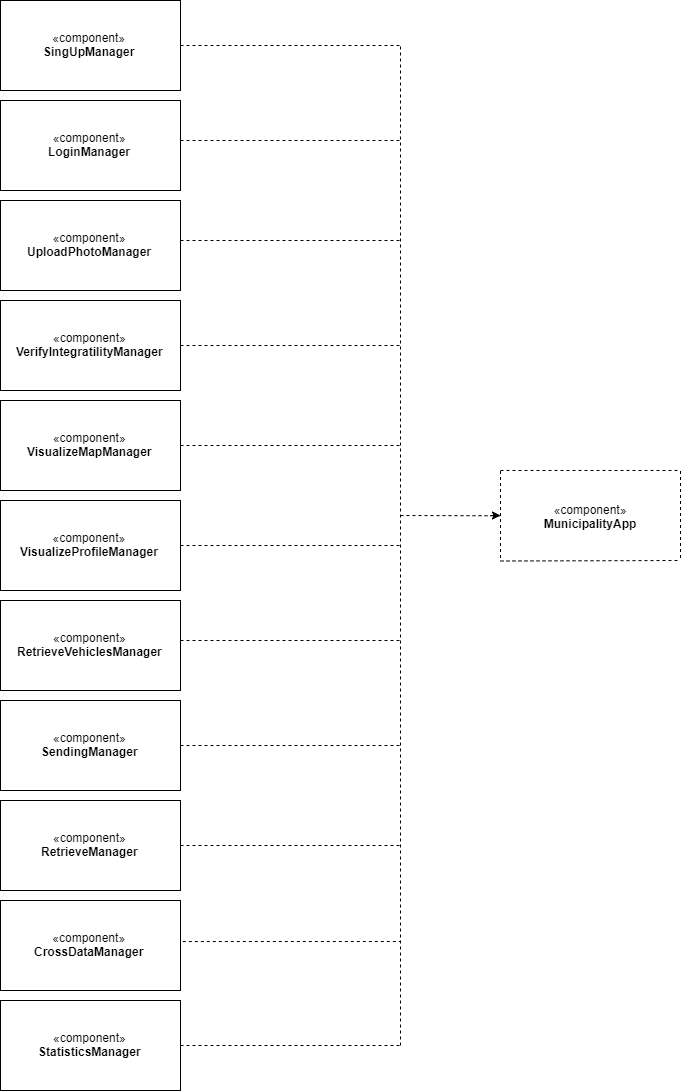

The diagram above was exported from draw.io. Its source (the exported page's mxGraphModel, read from the mxfile embedded in the PNG):
<mxGraphModel dx="2557" dy="2193" grid="1" gridSize="10" guides="1" tooltips="1" connect="1" arrows="1" fold="1" page="1" pageScale="1" pageWidth="850" pageHeight="1100" math="0" shadow="0">
  <root>
    <mxCell id="0" />
    <mxCell id="1" parent="0" />
    <mxCell id="XYvlRtdpdW51mrdB6Jnh-2" value="" style="endArrow=none;dashed=1;html=1;" parent="1" edge="1">
      <mxGeometry width="50" height="50" relative="1" as="geometry">
        <mxPoint x="580" y="420" as="sourcePoint" />
        <mxPoint x="760" y="420" as="targetPoint" />
      </mxGeometry>
    </mxCell>
    <mxCell id="XYvlRtdpdW51mrdB6Jnh-3" value="" style="endArrow=none;dashed=1;html=1;" parent="1" edge="1">
      <mxGeometry width="50" height="50" relative="1" as="geometry">
        <mxPoint x="580" y="420.5" as="sourcePoint" />
        <mxPoint x="580" y="510.5" as="targetPoint" />
      </mxGeometry>
    </mxCell>
    <mxCell id="XYvlRtdpdW51mrdB6Jnh-4" value="" style="endArrow=none;dashed=1;html=1;" parent="1" edge="1">
      <mxGeometry width="50" height="50" relative="1" as="geometry">
        <mxPoint x="760" y="420.5" as="sourcePoint" />
        <mxPoint x="760" y="510.5" as="targetPoint" />
      </mxGeometry>
    </mxCell>
    <mxCell id="XYvlRtdpdW51mrdB6Jnh-5" value="" style="endArrow=none;dashed=1;html=1;" parent="1" edge="1">
      <mxGeometry width="50" height="50" relative="1" as="geometry">
        <mxPoint x="580" y="510.5" as="sourcePoint" />
        <mxPoint x="760" y="510" as="targetPoint" />
      </mxGeometry>
    </mxCell>
    <mxCell id="XYvlRtdpdW51mrdB6Jnh-11" value="&lt;span style=&quot;white-space: nowrap&quot;&gt;«component»&lt;/span&gt;&lt;br style=&quot;white-space: nowrap&quot;&gt;&lt;b style=&quot;white-space: nowrap&quot;&gt;MunicipalityApp&lt;/b&gt;" style="text;html=1;strokeColor=none;fillColor=none;align=center;verticalAlign=middle;whiteSpace=wrap;rounded=0;" parent="1" vertex="1">
      <mxGeometry x="650" y="455.5" width="40" height="20" as="geometry" />
    </mxCell>
    <mxCell id="XYvlRtdpdW51mrdB6Jnh-15" value="" style="endArrow=none;dashed=1;html=1;" parent="1" edge="1">
      <mxGeometry width="50" height="50" relative="1" as="geometry">
        <mxPoint x="480" y="465" as="sourcePoint" />
        <mxPoint x="580" y="465.2903225806451" as="targetPoint" />
      </mxGeometry>
    </mxCell>
    <mxCell id="XYvlRtdpdW51mrdB6Jnh-16" value="" style="endArrow=classic;html=1;entryX=0;entryY=0.5;entryDx=0;entryDy=0;" parent="1" edge="1">
      <mxGeometry width="50" height="50" relative="1" as="geometry">
        <mxPoint x="570" y="465" as="sourcePoint" />
        <mxPoint x="580" y="465" as="targetPoint" />
      </mxGeometry>
    </mxCell>
    <mxCell id="FLIJfuEXKcD_7EdJe_f8-1" value="«component»&lt;br&gt;&lt;b&gt;LoginManager&lt;/b&gt;" style="html=1;" vertex="1" parent="1">
      <mxGeometry x="80" y="50" width="180" height="90" as="geometry" />
    </mxCell>
    <mxCell id="FLIJfuEXKcD_7EdJe_f8-3" value="«component»&lt;br&gt;&lt;b&gt;UploadPhotoManager&lt;/b&gt;" style="html=1;" vertex="1" parent="1">
      <mxGeometry x="80" y="150" width="180" height="90" as="geometry" />
    </mxCell>
    <mxCell id="FLIJfuEXKcD_7EdJe_f8-5" value="«component»&lt;br&gt;&lt;b&gt;VerifyIntegratilityManager&lt;/b&gt;" style="html=1;" vertex="1" parent="1">
      <mxGeometry x="80" y="250" width="180" height="90" as="geometry" />
    </mxCell>
    <mxCell id="FLIJfuEXKcD_7EdJe_f8-7" value="«component»&lt;br&gt;&lt;b&gt;VisualizeMapManager&lt;/b&gt;" style="html=1;" vertex="1" parent="1">
      <mxGeometry x="80" y="350" width="180" height="90" as="geometry" />
    </mxCell>
    <mxCell id="FLIJfuEXKcD_7EdJe_f8-9" value="«component»&lt;br&gt;&lt;b&gt;VisualizeProfileManager&lt;/b&gt;" style="html=1;" vertex="1" parent="1">
      <mxGeometry x="80" y="450" width="180" height="90" as="geometry" />
    </mxCell>
    <mxCell id="FLIJfuEXKcD_7EdJe_f8-11" value="«component»&lt;br&gt;&lt;b&gt;RetrieveVehiclesManager&lt;/b&gt;" style="html=1;" vertex="1" parent="1">
      <mxGeometry x="80" y="550" width="180" height="90" as="geometry" />
    </mxCell>
    <mxCell id="FLIJfuEXKcD_7EdJe_f8-13" value="«component»&lt;br&gt;&lt;b&gt;SendingManager&lt;/b&gt;" style="html=1;" vertex="1" parent="1">
      <mxGeometry x="80" y="650" width="180" height="90" as="geometry" />
    </mxCell>
    <mxCell id="FLIJfuEXKcD_7EdJe_f8-15" value="«component»&lt;br&gt;&lt;b&gt;RetrieveManager&lt;/b&gt;" style="html=1;" vertex="1" parent="1">
      <mxGeometry x="80" y="750" width="180" height="90" as="geometry" />
    </mxCell>
    <mxCell id="FLIJfuEXKcD_7EdJe_f8-17" value="«component»&lt;br&gt;&lt;b&gt;CrossDataManager&lt;/b&gt;" style="html=1;" vertex="1" parent="1">
      <mxGeometry x="80" y="850" width="180" height="90" as="geometry" />
    </mxCell>
    <mxCell id="FLIJfuEXKcD_7EdJe_f8-19" value="«component»&lt;br&gt;&lt;b&gt;StatisticsManager&lt;/b&gt;" style="html=1;" vertex="1" parent="1">
      <mxGeometry x="80" y="950" width="180" height="90" as="geometry" />
    </mxCell>
    <mxCell id="FLIJfuEXKcD_7EdJe_f8-21" value="«component»&lt;br&gt;&lt;b&gt;SingUpManager&lt;/b&gt;" style="html=1;" vertex="1" parent="1">
      <mxGeometry x="80" y="-50" width="180" height="90" as="geometry" />
    </mxCell>
    <mxCell id="FLIJfuEXKcD_7EdJe_f8-23" value="" style="endArrow=none;dashed=1;html=1;" edge="1" parent="1" source="FLIJfuEXKcD_7EdJe_f8-21">
      <mxGeometry width="50" height="50" relative="1" as="geometry">
        <mxPoint x="410" y="70" as="sourcePoint" />
        <mxPoint x="480" y="-5" as="targetPoint" />
      </mxGeometry>
    </mxCell>
    <mxCell id="FLIJfuEXKcD_7EdJe_f8-24" value="" style="endArrow=none;dashed=1;html=1;" edge="1" parent="1">
      <mxGeometry width="50" height="50" relative="1" as="geometry">
        <mxPoint x="480" y="-4" as="sourcePoint" />
        <mxPoint x="480" y="996" as="targetPoint" />
      </mxGeometry>
    </mxCell>
    <mxCell id="FLIJfuEXKcD_7EdJe_f8-25" value="" style="endArrow=none;dashed=1;html=1;" edge="1" parent="1" source="FLIJfuEXKcD_7EdJe_f8-19">
      <mxGeometry width="50" height="50" relative="1" as="geometry">
        <mxPoint x="320" y="1010" as="sourcePoint" />
        <mxPoint x="480" y="995" as="targetPoint" />
      </mxGeometry>
    </mxCell>
    <mxCell id="FLIJfuEXKcD_7EdJe_f8-26" value="" style="endArrow=none;dashed=1;html=1;exitX=1.013;exitY=0.456;exitDx=0;exitDy=0;exitPerimeter=0;" edge="1" parent="1" source="FLIJfuEXKcD_7EdJe_f8-17">
      <mxGeometry width="50" height="50" relative="1" as="geometry">
        <mxPoint x="260" y="894.3333333333335" as="sourcePoint" />
        <mxPoint x="480" y="891" as="targetPoint" />
      </mxGeometry>
    </mxCell>
    <mxCell id="FLIJfuEXKcD_7EdJe_f8-28" value="" style="endArrow=none;dashed=1;html=1;" edge="1" parent="1">
      <mxGeometry width="50" height="50" relative="1" as="geometry">
        <mxPoint x="260" y="795" as="sourcePoint" />
        <mxPoint x="480" y="795" as="targetPoint" />
      </mxGeometry>
    </mxCell>
    <mxCell id="FLIJfuEXKcD_7EdJe_f8-29" value="" style="endArrow=none;dashed=1;html=1;" edge="1" parent="1">
      <mxGeometry width="50" height="50" relative="1" as="geometry">
        <mxPoint x="260" y="695" as="sourcePoint" />
        <mxPoint x="480" y="695" as="targetPoint" />
      </mxGeometry>
    </mxCell>
    <mxCell id="FLIJfuEXKcD_7EdJe_f8-30" value="" style="endArrow=none;dashed=1;html=1;" edge="1" parent="1">
      <mxGeometry width="50" height="50" relative="1" as="geometry">
        <mxPoint x="260" y="495" as="sourcePoint" />
        <mxPoint x="480" y="495" as="targetPoint" />
      </mxGeometry>
    </mxCell>
    <mxCell id="FLIJfuEXKcD_7EdJe_f8-31" value="" style="endArrow=none;dashed=1;html=1;" edge="1" parent="1">
      <mxGeometry width="50" height="50" relative="1" as="geometry">
        <mxPoint x="260" y="590" as="sourcePoint" />
        <mxPoint x="480" y="590" as="targetPoint" />
      </mxGeometry>
    </mxCell>
    <mxCell id="FLIJfuEXKcD_7EdJe_f8-32" value="" style="endArrow=none;dashed=1;html=1;" edge="1" parent="1">
      <mxGeometry width="50" height="50" relative="1" as="geometry">
        <mxPoint x="260" y="295" as="sourcePoint" />
        <mxPoint x="480" y="295" as="targetPoint" />
      </mxGeometry>
    </mxCell>
    <mxCell id="FLIJfuEXKcD_7EdJe_f8-33" value="" style="endArrow=none;dashed=1;html=1;" edge="1" parent="1">
      <mxGeometry width="50" height="50" relative="1" as="geometry">
        <mxPoint x="260" y="395" as="sourcePoint" />
        <mxPoint x="480" y="395" as="targetPoint" />
      </mxGeometry>
    </mxCell>
    <mxCell id="FLIJfuEXKcD_7EdJe_f8-34" value="" style="endArrow=none;dashed=1;html=1;" edge="1" parent="1">
      <mxGeometry width="50" height="50" relative="1" as="geometry">
        <mxPoint x="260" y="90" as="sourcePoint" />
        <mxPoint x="480" y="90" as="targetPoint" />
      </mxGeometry>
    </mxCell>
    <mxCell id="FLIJfuEXKcD_7EdJe_f8-35" value="" style="endArrow=none;dashed=1;html=1;" edge="1" parent="1">
      <mxGeometry width="50" height="50" relative="1" as="geometry">
        <mxPoint x="260" y="190" as="sourcePoint" />
        <mxPoint x="480" y="190" as="targetPoint" />
      </mxGeometry>
    </mxCell>
  </root>
</mxGraphModel>